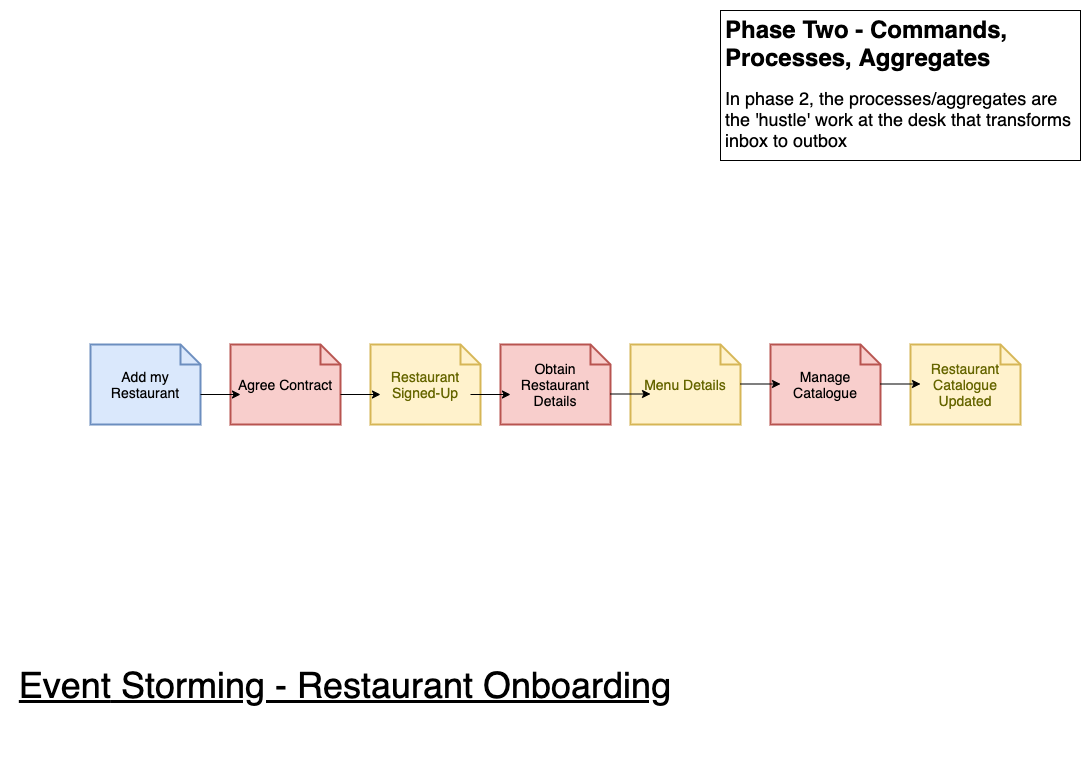

The diagram above was exported from draw.io. Its source (the exported page's mxGraphModel, read from the mxfile embedded in the PNG):
<mxGraphModel dx="1106" dy="830" grid="1" gridSize="10" guides="1" tooltips="1" connect="1" arrows="1" fold="1" page="1" pageScale="1" pageWidth="1169" pageHeight="827" math="0" shadow="0">
  <root>
    <mxCell id="0" />
    <mxCell id="1" parent="0" />
    <mxCell id="VEPPcsYKU0XZYDSlJxMH-2" value="Restaurant Signed-Up" style="shape=note;strokeWidth=2;fontSize=14;size=20;whiteSpace=wrap;html=1;fillColor=#fff2cc;strokeColor=#d6b656;fontColor=#666600;" parent="1" vertex="1">
      <mxGeometry x="410" y="374" width="110.00000000000001" height="80" as="geometry" />
    </mxCell>
    <mxCell id="VEPPcsYKU0XZYDSlJxMH-3" value="&lt;font style=&quot;font-size: 36px&quot;&gt;&lt;u&gt;&lt;font style=&quot;font-size: 36px&quot;&gt;Event&lt;/font&gt; Storming - Restaurant Onboarding&lt;/u&gt;&lt;/font&gt;" style="text;html=1;strokeColor=none;fillColor=none;align=center;verticalAlign=middle;whiteSpace=wrap;rounded=0;" parent="1" vertex="1">
      <mxGeometry x="40" y="630" width="690" height="170" as="geometry" />
    </mxCell>
    <mxCell id="VEPPcsYKU0XZYDSlJxMH-4" value="&lt;h1&gt;Phase Two - Commands, Processes, Aggregates&lt;/h1&gt;&lt;p&gt;&lt;span style=&quot;font-size: 18px&quot;&gt;In phase 2, the processes/aggregates are the 'hustle' work at the desk that transforms inbox to outbox&lt;/span&gt;&lt;/p&gt;" style="text;html=1;strokeColor=default;fillColor=none;spacing=5;spacingTop=-20;whiteSpace=wrap;overflow=hidden;rounded=0;" parent="1" vertex="1">
      <mxGeometry x="760" y="40" width="360" height="150" as="geometry" />
    </mxCell>
    <mxCell id="VEPPcsYKU0XZYDSlJxMH-7" value="Menu Details" style="shape=note;strokeWidth=2;fontSize=14;size=20;whiteSpace=wrap;html=1;fillColor=#fff2cc;strokeColor=#d6b656;fontColor=#666600;" parent="1" vertex="1">
      <mxGeometry x="670" y="374" width="110.00000000000001" height="80" as="geometry" />
    </mxCell>
    <mxCell id="VEPPcsYKU0XZYDSlJxMH-9" value="Restaurant Catalogue&lt;br&gt;Updated" style="shape=note;strokeWidth=2;fontSize=14;size=20;whiteSpace=wrap;html=1;fillColor=#fff2cc;strokeColor=#d6b656;fontColor=#666600;" parent="1" vertex="1">
      <mxGeometry x="950" y="374" width="110.00000000000001" height="80" as="geometry" />
    </mxCell>
    <mxCell id="VEPPcsYKU0XZYDSlJxMH-10" value="Agree Contract" style="shape=note;strokeWidth=2;fontSize=14;size=20;whiteSpace=wrap;html=1;fillColor=#f8cecc;strokeColor=#b85450;" parent="1" vertex="1">
      <mxGeometry x="270" y="374" width="110.00000000000001" height="80" as="geometry" />
    </mxCell>
    <mxCell id="VEPPcsYKU0XZYDSlJxMH-11" value="Add my Restaurant" style="shape=note;strokeWidth=2;fontSize=14;size=20;whiteSpace=wrap;html=1;fillColor=#dae8fc;strokeColor=#6c8ebf;" parent="1" vertex="1">
      <mxGeometry x="130" y="374" width="110.00000000000001" height="80" as="geometry" />
    </mxCell>
    <mxCell id="VEPPcsYKU0XZYDSlJxMH-12" value="" style="endArrow=classic;html=1;exitX=0;exitY=0;exitDx=110.00000000000001;exitDy=50;exitPerimeter=0;" parent="1" source="VEPPcsYKU0XZYDSlJxMH-11" edge="1">
      <mxGeometry width="50" height="50" relative="1" as="geometry">
        <mxPoint x="650" y="564" as="sourcePoint" />
        <mxPoint x="280" y="424" as="targetPoint" />
      </mxGeometry>
    </mxCell>
    <mxCell id="VEPPcsYKU0XZYDSlJxMH-13" value="" style="endArrow=classic;html=1;exitX=0;exitY=0;exitDx=110.00000000000001;exitDy=50;exitPerimeter=0;" parent="1" edge="1">
      <mxGeometry width="50" height="50" relative="1" as="geometry">
        <mxPoint x="380" y="424" as="sourcePoint" />
        <mxPoint x="420" y="424" as="targetPoint" />
      </mxGeometry>
    </mxCell>
    <mxCell id="VEPPcsYKU0XZYDSlJxMH-14" value="Obtain Restaurant Details" style="shape=note;strokeWidth=2;fontSize=14;size=20;whiteSpace=wrap;html=1;fillColor=#f8cecc;strokeColor=#b85450;" parent="1" vertex="1">
      <mxGeometry x="540" y="374" width="110.00000000000001" height="80" as="geometry" />
    </mxCell>
    <mxCell id="VEPPcsYKU0XZYDSlJxMH-15" value="" style="endArrow=classic;html=1;exitX=0;exitY=0;exitDx=110.00000000000001;exitDy=50;exitPerimeter=0;" parent="1" edge="1">
      <mxGeometry width="50" height="50" relative="1" as="geometry">
        <mxPoint x="510" y="424" as="sourcePoint" />
        <mxPoint x="550" y="424" as="targetPoint" />
      </mxGeometry>
    </mxCell>
    <mxCell id="VEPPcsYKU0XZYDSlJxMH-18" value="" style="endArrow=classic;html=1;exitX=0;exitY=0;exitDx=110.00000000000001;exitDy=50;exitPerimeter=0;" parent="1" edge="1">
      <mxGeometry width="50" height="50" relative="1" as="geometry">
        <mxPoint x="650" y="423.5" as="sourcePoint" />
        <mxPoint x="690" y="423.5" as="targetPoint" />
      </mxGeometry>
    </mxCell>
    <mxCell id="VEPPcsYKU0XZYDSlJxMH-19" value="Manage Catalogue" style="shape=note;strokeWidth=2;fontSize=14;size=20;whiteSpace=wrap;html=1;fillColor=#f8cecc;strokeColor=#b85450;" parent="1" vertex="1">
      <mxGeometry x="810" y="374" width="110.00000000000001" height="80" as="geometry" />
    </mxCell>
    <mxCell id="VEPPcsYKU0XZYDSlJxMH-21" value="" style="endArrow=classic;html=1;exitX=0;exitY=0;exitDx=110.00000000000001;exitDy=50;exitPerimeter=0;" parent="1" edge="1">
      <mxGeometry width="50" height="50" relative="1" as="geometry">
        <mxPoint x="780" y="413.5" as="sourcePoint" />
        <mxPoint x="820" y="413.5" as="targetPoint" />
      </mxGeometry>
    </mxCell>
    <mxCell id="VEPPcsYKU0XZYDSlJxMH-22" value="" style="endArrow=classic;html=1;exitX=0;exitY=0;exitDx=110.00000000000001;exitDy=50;exitPerimeter=0;" parent="1" edge="1">
      <mxGeometry width="50" height="50" relative="1" as="geometry">
        <mxPoint x="920" y="413.5" as="sourcePoint" />
        <mxPoint x="960" y="413.5" as="targetPoint" />
      </mxGeometry>
    </mxCell>
  </root>
</mxGraphModel>